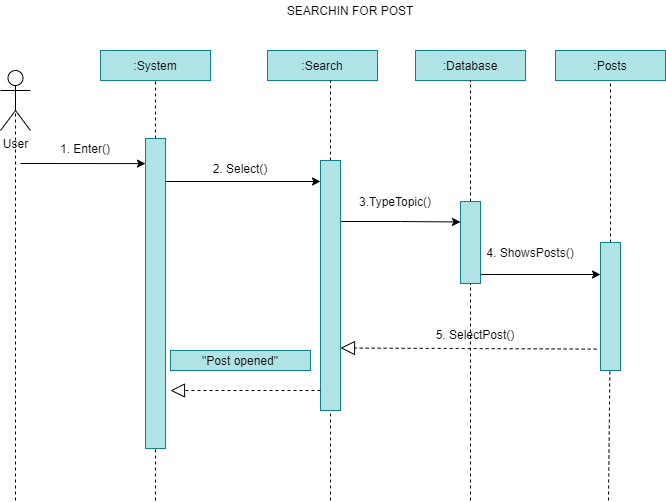

The diagram above was exported from draw.io. Its source (the exported page's mxGraphModel, read from the mxfile embedded in the PNG):
<mxGraphModel dx="1204" dy="790" grid="1" gridSize="10" guides="1" tooltips="1" connect="1" arrows="1" fold="1" page="1" pageScale="1" pageWidth="827" pageHeight="1169" math="0" shadow="0">
  <root>
    <mxCell id="0" />
    <mxCell id="1" parent="0" />
    <mxCell id="2" value="User" style="shape=umlActor;verticalLabelPosition=bottom;verticalAlign=top;html=1;outlineConnect=0;" parent="1" vertex="1">
      <mxGeometry x="40" y="130" width="30" height="60" as="geometry" />
    </mxCell>
    <mxCell id="3" value=":System" style="rounded=0;whiteSpace=wrap;html=1;fillColor=#b0e3e6;strokeColor=#0e8088;fontColor=#000000;" parent="1" vertex="1">
      <mxGeometry x="140" y="110" width="110" height="30" as="geometry" />
    </mxCell>
    <mxCell id="4" value=":Search" style="rounded=0;whiteSpace=wrap;html=1;fillColor=#b0e3e6;strokeColor=#0e8088;fontColor=#000000;" parent="1" vertex="1">
      <mxGeometry x="307" y="110" width="110" height="30" as="geometry" />
    </mxCell>
    <mxCell id="5" value=":Database" style="rounded=0;whiteSpace=wrap;html=1;fillColor=#b0e3e6;strokeColor=#0e8088;fontColor=#000000;" parent="1" vertex="1">
      <mxGeometry x="455" y="110" width="110" height="30" as="geometry" />
    </mxCell>
    <mxCell id="6" value=":Posts" style="rounded=0;whiteSpace=wrap;html=1;fillColor=#b0e3e6;strokeColor=#0e8088;fontColor=#000000;" parent="1" vertex="1">
      <mxGeometry x="595" y="110" width="110" height="30" as="geometry" />
    </mxCell>
    <mxCell id="9" value="" style="endArrow=none;dashed=1;html=1;entryX=0.5;entryY=1;entryDx=0;entryDy=0;" parent="1" source="16" target="3" edge="1">
      <mxGeometry width="50" height="50" relative="1" as="geometry">
        <mxPoint x="195" y="560" as="sourcePoint" />
        <mxPoint x="440" y="380" as="targetPoint" />
      </mxGeometry>
    </mxCell>
    <mxCell id="10" value="" style="endArrow=none;dashed=1;html=1;entryX=0.5;entryY=0.5;entryDx=0;entryDy=0;entryPerimeter=0;" parent="1" target="2" edge="1">
      <mxGeometry width="50" height="50" relative="1" as="geometry">
        <mxPoint x="55" y="560" as="sourcePoint" />
        <mxPoint x="205" y="150" as="targetPoint" />
      </mxGeometry>
    </mxCell>
    <mxCell id="12" value="" style="endArrow=none;dashed=1;html=1;entryX=0.5;entryY=1;entryDx=0;entryDy=0;" parent="1" source="19" edge="1">
      <mxGeometry width="50" height="50" relative="1" as="geometry">
        <mxPoint x="370" y="560" as="sourcePoint" />
        <mxPoint x="370" y="140" as="targetPoint" />
      </mxGeometry>
    </mxCell>
    <mxCell id="13" value="" style="endArrow=none;dashed=1;html=1;entryX=0.5;entryY=1;entryDx=0;entryDy=0;" parent="1" source="22" target="5" edge="1">
      <mxGeometry width="50" height="50" relative="1" as="geometry">
        <mxPoint x="510" y="560" as="sourcePoint" />
        <mxPoint x="250" y="160" as="targetPoint" />
      </mxGeometry>
    </mxCell>
    <mxCell id="14" value="" style="endArrow=none;dashed=1;html=1;" parent="1" source="24" edge="1">
      <mxGeometry width="50" height="50" relative="1" as="geometry">
        <mxPoint x="649.5" y="560" as="sourcePoint" />
        <mxPoint x="650" y="140" as="targetPoint" />
      </mxGeometry>
    </mxCell>
    <mxCell id="29" style="edgeStyle=orthogonalEdgeStyle;rounded=0;orthogonalLoop=1;jettySize=auto;html=1;exitX=1;exitY=0.75;exitDx=0;exitDy=0;entryX=0;entryY=0.25;entryDx=0;entryDy=0;fontColor=#000000;" parent="1" source="19" target="22" edge="1">
      <mxGeometry relative="1" as="geometry">
        <Array as="points">
          <mxPoint x="380" y="281" />
          <mxPoint x="440" y="281" />
        </Array>
      </mxGeometry>
    </mxCell>
    <mxCell id="19" value="" style="rounded=0;whiteSpace=wrap;html=1;fillColor=#b0e3e6;strokeColor=#0e8088;" parent="1" vertex="1">
      <mxGeometry x="360" y="220" width="20" height="250" as="geometry" />
    </mxCell>
    <mxCell id="20" value="" style="endArrow=none;dashed=1;html=1;entryX=0.5;entryY=1;entryDx=0;entryDy=0;" parent="1" target="19" edge="1">
      <mxGeometry width="50" height="50" relative="1" as="geometry">
        <mxPoint x="370" y="560" as="sourcePoint" />
        <mxPoint x="362" y="140" as="targetPoint" />
      </mxGeometry>
    </mxCell>
    <mxCell id="28" style="edgeStyle=orthogonalEdgeStyle;rounded=0;orthogonalLoop=1;jettySize=auto;html=1;exitX=1;exitY=0.25;exitDx=0;exitDy=0;fontColor=#000000;" parent="1" source="16" target="19" edge="1">
      <mxGeometry relative="1" as="geometry">
        <Array as="points">
          <mxPoint x="205" y="241" />
        </Array>
        <mxPoint x="325" y="241" as="targetPoint" />
      </mxGeometry>
    </mxCell>
    <mxCell id="16" value="" style="rounded=0;whiteSpace=wrap;html=1;fillColor=#b0e3e6;strokeColor=#0e8088;" parent="1" vertex="1">
      <mxGeometry x="185" y="198" width="20" height="310" as="geometry" />
    </mxCell>
    <mxCell id="21" value="" style="endArrow=none;dashed=1;html=1;entryX=0.5;entryY=1;entryDx=0;entryDy=0;" parent="1" target="16" edge="1">
      <mxGeometry width="50" height="50" relative="1" as="geometry">
        <mxPoint x="195" y="560" as="sourcePoint" />
        <mxPoint x="195" y="140" as="targetPoint" />
      </mxGeometry>
    </mxCell>
    <mxCell id="30" style="edgeStyle=orthogonalEdgeStyle;rounded=0;orthogonalLoop=1;jettySize=auto;html=1;exitX=1;exitY=0.75;exitDx=0;exitDy=0;entryX=0;entryY=0.25;entryDx=0;entryDy=0;fontColor=#000000;" parent="1" source="22" target="24" edge="1">
      <mxGeometry relative="1" as="geometry">
        <Array as="points">
          <mxPoint x="520" y="334" />
        </Array>
      </mxGeometry>
    </mxCell>
    <mxCell id="22" value="" style="rounded=0;whiteSpace=wrap;html=1;fillColor=#b0e3e6;strokeColor=#0e8088;" parent="1" vertex="1">
      <mxGeometry x="500" y="261" width="20" height="82" as="geometry" />
    </mxCell>
    <mxCell id="23" value="" style="endArrow=none;dashed=1;html=1;entryX=0.5;entryY=1;entryDx=0;entryDy=0;" parent="1" target="22" edge="1">
      <mxGeometry width="50" height="50" relative="1" as="geometry">
        <mxPoint x="510" y="560" as="sourcePoint" />
        <mxPoint x="502" y="140" as="targetPoint" />
      </mxGeometry>
    </mxCell>
    <mxCell id="24" value="" style="rounded=0;whiteSpace=wrap;html=1;fillColor=#b0e3e6;strokeColor=#0e8088;" parent="1" vertex="1">
      <mxGeometry x="640" y="302" width="20" height="128" as="geometry" />
    </mxCell>
    <mxCell id="25" value="" style="endArrow=none;dashed=1;html=1;" parent="1" target="24" edge="1">
      <mxGeometry width="50" height="50" relative="1" as="geometry">
        <mxPoint x="648" y="560" as="sourcePoint" />
        <mxPoint x="642" y="140" as="targetPoint" />
      </mxGeometry>
    </mxCell>
    <mxCell id="35" value="" style="endArrow=classic;html=1;fontColor=#000000;entryX=0;entryY=0.081;entryDx=0;entryDy=0;entryPerimeter=0;" parent="1" target="16" edge="1">
      <mxGeometry width="50" height="50" relative="1" as="geometry">
        <mxPoint x="60" y="223" as="sourcePoint" />
        <mxPoint x="440" y="380" as="targetPoint" />
      </mxGeometry>
    </mxCell>
    <mxCell id="36" value="1. Enter()" style="text;html=1;fillColor=none;align=center;verticalAlign=middle;whiteSpace=wrap;rounded=0;" parent="1" vertex="1">
      <mxGeometry x="90" y="198" width="70" height="20" as="geometry" />
    </mxCell>
    <mxCell id="37" value="2. Select()" style="text;html=1;fillColor=none;align=center;verticalAlign=middle;whiteSpace=wrap;rounded=0;" parent="1" vertex="1">
      <mxGeometry x="230" y="218" width="100" height="20" as="geometry" />
    </mxCell>
    <mxCell id="39" value="3.TypeTopic()" style="text;html=1;fillColor=none;align=center;verticalAlign=middle;whiteSpace=wrap;rounded=0;" parent="1" vertex="1">
      <mxGeometry x="385" y="251" width="100" height="20" as="geometry" />
    </mxCell>
    <mxCell id="41" value="4. ShowsPosts()" style="text;html=1;fillColor=none;align=center;verticalAlign=middle;whiteSpace=wrap;rounded=0;" parent="1" vertex="1">
      <mxGeometry x="520" y="302" width="100" height="20" as="geometry" />
    </mxCell>
    <mxCell id="43" value="&quot;Post opened&quot;" style="rounded=0;whiteSpace=wrap;html=1;fillColor=#b0e3e6;strokeColor=#0e8088;fontColor=#000000;" parent="1" vertex="1">
      <mxGeometry x="210" y="410" width="140" height="20" as="geometry" />
    </mxCell>
    <mxCell id="44" value="SEARCHIN FOR POST" style="text;html=1;strokeColor=none;fillColor=none;align=center;verticalAlign=middle;whiteSpace=wrap;rounded=0;fontColor=#000000;" parent="1" vertex="1">
      <mxGeometry x="160" y="60" width="460" height="20" as="geometry" />
    </mxCell>
    <mxCell id="48" value="5. SelectPost()" style="text;html=1;fillColor=none;align=center;verticalAlign=middle;whiteSpace=wrap;rounded=0;" parent="1" vertex="1">
      <mxGeometry x="465" y="384" width="100" height="20" as="geometry" />
    </mxCell>
    <mxCell id="51" value="" style="endArrow=block;dashed=1;endFill=0;endSize=12;html=1;exitX=-0.192;exitY=0.833;exitDx=0;exitDy=0;entryX=1;entryY=0.75;entryDx=0;entryDy=0;exitPerimeter=0;" parent="1" source="24" target="19" edge="1">
      <mxGeometry width="160" relative="1" as="geometry">
        <mxPoint x="460" y="480" as="sourcePoint" />
        <mxPoint x="430" y="440" as="targetPoint" />
      </mxGeometry>
    </mxCell>
    <mxCell id="53" value="" style="endArrow=block;dashed=1;endFill=0;endSize=12;html=1;exitX=0;exitY=0.92;exitDx=0;exitDy=0;entryX=1.25;entryY=0.813;entryDx=0;entryDy=0;exitPerimeter=0;entryPerimeter=0;" parent="1" source="19" target="16" edge="1">
      <mxGeometry width="160" relative="1" as="geometry">
        <mxPoint x="520.0000000000001" y="541.124" as="sourcePoint" />
        <mxPoint x="263.84000000000003" y="540" as="targetPoint" />
      </mxGeometry>
    </mxCell>
  </root>
</mxGraphModel>